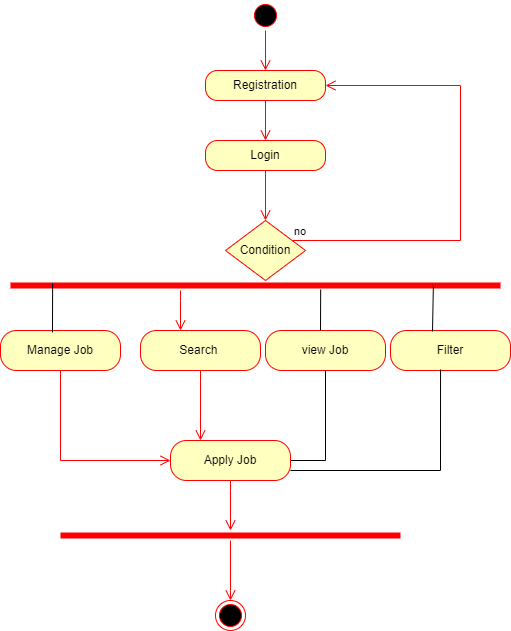

The diagram above was exported from draw.io. Its source (the exported page's mxGraphModel, read from the mxfile embedded in the PNG):
<mxGraphModel dx="868" dy="450" grid="1" gridSize="10" guides="1" tooltips="1" connect="1" arrows="1" fold="1" page="1" pageScale="1" pageWidth="850" pageHeight="1100" math="0" shadow="0">
  <root>
    <mxCell id="0" />
    <mxCell id="1" parent="0" />
    <mxCell id="y9oT3N5oG-yZ3tKXutud-1" value="Registration" style="rounded=1;whiteSpace=wrap;html=1;arcSize=40;fontColor=#000000;fillColor=#ffffc0;strokeColor=#ff0000;" parent="1" vertex="1">
      <mxGeometry x="365" y="80" width="120" height="30" as="geometry" />
    </mxCell>
    <mxCell id="y9oT3N5oG-yZ3tKXutud-2" value="" style="edgeStyle=orthogonalEdgeStyle;html=1;verticalAlign=bottom;endArrow=open;endSize=8;strokeColor=#ff0000;rounded=0;" parent="1" source="y9oT3N5oG-yZ3tKXutud-1" edge="1">
      <mxGeometry relative="1" as="geometry">
        <mxPoint x="425" y="150" as="targetPoint" />
      </mxGeometry>
    </mxCell>
    <mxCell id="y9oT3N5oG-yZ3tKXutud-3" value="" style="ellipse;html=1;shape=startState;fillColor=#000000;strokeColor=#ff0000;" parent="1" vertex="1">
      <mxGeometry x="410" y="10" width="30" height="30" as="geometry" />
    </mxCell>
    <mxCell id="y9oT3N5oG-yZ3tKXutud-4" value="" style="edgeStyle=orthogonalEdgeStyle;html=1;verticalAlign=bottom;endArrow=open;endSize=8;strokeColor=#ff0000;rounded=0;" parent="1" source="y9oT3N5oG-yZ3tKXutud-3" edge="1">
      <mxGeometry relative="1" as="geometry">
        <mxPoint x="425" y="80" as="targetPoint" />
      </mxGeometry>
    </mxCell>
    <mxCell id="y9oT3N5oG-yZ3tKXutud-5" value="Login" style="rounded=1;whiteSpace=wrap;html=1;arcSize=40;fontColor=#000000;fillColor=#ffffc0;strokeColor=#ff0000;" parent="1" vertex="1">
      <mxGeometry x="365" y="150" width="120" height="30" as="geometry" />
    </mxCell>
    <mxCell id="y9oT3N5oG-yZ3tKXutud-6" value="" style="edgeStyle=orthogonalEdgeStyle;html=1;verticalAlign=bottom;endArrow=open;endSize=8;strokeColor=#ff0000;rounded=0;" parent="1" source="y9oT3N5oG-yZ3tKXutud-5" edge="1">
      <mxGeometry relative="1" as="geometry">
        <mxPoint x="425" y="230" as="targetPoint" />
      </mxGeometry>
    </mxCell>
    <mxCell id="y9oT3N5oG-yZ3tKXutud-7" value="Condition" style="rhombus;whiteSpace=wrap;html=1;fillColor=#ffffc0;strokeColor=#ff0000;" parent="1" vertex="1">
      <mxGeometry x="385" y="230" width="80" height="60" as="geometry" />
    </mxCell>
    <mxCell id="y9oT3N5oG-yZ3tKXutud-8" value="no" style="edgeStyle=orthogonalEdgeStyle;html=1;align=left;verticalAlign=bottom;endArrow=open;endSize=8;strokeColor=#ff0000;rounded=0;entryX=1;entryY=0.5;entryDx=0;entryDy=0;" parent="1" source="y9oT3N5oG-yZ3tKXutud-7" target="y9oT3N5oG-yZ3tKXutud-1" edge="1">
      <mxGeometry x="-1" relative="1" as="geometry">
        <mxPoint x="550" y="100" as="targetPoint" />
        <Array as="points">
          <mxPoint x="620" y="250" />
          <mxPoint x="620" y="95" />
        </Array>
      </mxGeometry>
    </mxCell>
    <mxCell id="y9oT3N5oG-yZ3tKXutud-10" value="Search&amp;nbsp;" style="rounded=1;whiteSpace=wrap;html=1;arcSize=40;fontColor=#000000;fillColor=#ffffc0;strokeColor=#ff0000;" parent="1" vertex="1">
      <mxGeometry x="300" y="340" width="120" height="40" as="geometry" />
    </mxCell>
    <mxCell id="y9oT3N5oG-yZ3tKXutud-11" value="" style="edgeStyle=orthogonalEdgeStyle;html=1;verticalAlign=bottom;endArrow=open;endSize=8;strokeColor=#ff0000;rounded=0;exitX=0.5;exitY=1;exitDx=0;exitDy=0;entryX=0.25;entryY=0;entryDx=0;entryDy=0;" parent="1" source="y9oT3N5oG-yZ3tKXutud-10" target="y9oT3N5oG-yZ3tKXutud-27" edge="1">
      <mxGeometry relative="1" as="geometry">
        <mxPoint x="350" y="420" as="targetPoint" />
        <Array as="points">
          <mxPoint x="360" y="380" />
          <mxPoint x="360" y="450" />
        </Array>
      </mxGeometry>
    </mxCell>
    <mxCell id="y9oT3N5oG-yZ3tKXutud-12" value="" style="shape=line;html=1;strokeWidth=6;strokeColor=#ff0000;" parent="1" vertex="1">
      <mxGeometry x="170" y="290" width="490" height="10" as="geometry" />
    </mxCell>
    <mxCell id="y9oT3N5oG-yZ3tKXutud-13" value="" style="edgeStyle=orthogonalEdgeStyle;html=1;verticalAlign=bottom;endArrow=open;endSize=8;strokeColor=#ff0000;rounded=0;" parent="1" target="y9oT3N5oG-yZ3tKXutud-10" edge="1">
      <mxGeometry relative="1" as="geometry">
        <mxPoint x="510" y="370" as="targetPoint" />
        <mxPoint x="340" y="300" as="sourcePoint" />
        <Array as="points">
          <mxPoint x="340" y="310" />
          <mxPoint x="340" y="310" />
        </Array>
      </mxGeometry>
    </mxCell>
    <mxCell id="y9oT3N5oG-yZ3tKXutud-14" value="Manage Job" style="rounded=1;whiteSpace=wrap;html=1;arcSize=40;fontColor=#000000;fillColor=#ffffc0;strokeColor=#ff0000;" parent="1" vertex="1">
      <mxGeometry x="160" y="340" width="120" height="40" as="geometry" />
    </mxCell>
    <mxCell id="y9oT3N5oG-yZ3tKXutud-15" value="" style="edgeStyle=orthogonalEdgeStyle;html=1;verticalAlign=bottom;endArrow=open;endSize=8;strokeColor=#ff0000;rounded=0;entryX=0;entryY=0.5;entryDx=0;entryDy=0;" parent="1" source="y9oT3N5oG-yZ3tKXutud-14" target="y9oT3N5oG-yZ3tKXutud-27" edge="1">
      <mxGeometry relative="1" as="geometry">
        <mxPoint x="230" y="490" as="targetPoint" />
        <Array as="points">
          <mxPoint x="220" y="470" />
        </Array>
      </mxGeometry>
    </mxCell>
    <mxCell id="y9oT3N5oG-yZ3tKXutud-16" value="view Job" style="rounded=1;whiteSpace=wrap;html=1;arcSize=40;fontColor=#000000;fillColor=#ffffc0;strokeColor=#ff0000;" parent="1" vertex="1">
      <mxGeometry x="425" y="340" width="120" height="40" as="geometry" />
    </mxCell>
    <mxCell id="y9oT3N5oG-yZ3tKXutud-18" value="" style="endArrow=none;html=1;rounded=0;exitX=0.433;exitY=0.05;exitDx=0;exitDy=0;entryX=0.086;entryY=0.3;entryDx=0;entryDy=0;entryPerimeter=0;exitPerimeter=0;" parent="1" source="y9oT3N5oG-yZ3tKXutud-14" target="y9oT3N5oG-yZ3tKXutud-12" edge="1">
      <mxGeometry width="50" height="50" relative="1" as="geometry">
        <mxPoint x="180" y="340" as="sourcePoint" />
        <mxPoint x="230" y="290" as="targetPoint" />
      </mxGeometry>
    </mxCell>
    <mxCell id="y9oT3N5oG-yZ3tKXutud-19" value="" style="endArrow=none;html=1;rounded=0;entryX=0.633;entryY=0.9;entryDx=0;entryDy=0;entryPerimeter=0;" parent="1" target="y9oT3N5oG-yZ3tKXutud-12" edge="1">
      <mxGeometry width="50" height="50" relative="1" as="geometry">
        <mxPoint x="480" y="340" as="sourcePoint" />
        <mxPoint x="496" y="300" as="targetPoint" />
      </mxGeometry>
    </mxCell>
    <mxCell id="y9oT3N5oG-yZ3tKXutud-20" value="Filter" style="rounded=1;whiteSpace=wrap;html=1;arcSize=40;fontColor=#000000;fillColor=#ffffc0;strokeColor=#ff0000;" parent="1" vertex="1">
      <mxGeometry x="550" y="340" width="120" height="40" as="geometry" />
    </mxCell>
    <mxCell id="y9oT3N5oG-yZ3tKXutud-24" value="" style="endArrow=none;html=1;rounded=0;entryX=0.863;entryY=0.5;entryDx=0;entryDy=0;entryPerimeter=0;exitX=0.35;exitY=0.025;exitDx=0;exitDy=0;exitPerimeter=0;" parent="1" source="y9oT3N5oG-yZ3tKXutud-20" target="y9oT3N5oG-yZ3tKXutud-12" edge="1">
      <mxGeometry width="50" height="50" relative="1" as="geometry">
        <mxPoint x="580" y="350" as="sourcePoint" />
        <mxPoint x="630" y="300" as="targetPoint" />
      </mxGeometry>
    </mxCell>
    <mxCell id="y9oT3N5oG-yZ3tKXutud-25" value="" style="endArrow=none;html=1;rounded=0;entryX=0.5;entryY=1;entryDx=0;entryDy=0;exitX=1;exitY=0.5;exitDx=0;exitDy=0;" parent="1" source="y9oT3N5oG-yZ3tKXutud-27" target="y9oT3N5oG-yZ3tKXutud-16" edge="1">
      <mxGeometry width="50" height="50" relative="1" as="geometry">
        <mxPoint x="485" y="420" as="sourcePoint" />
        <mxPoint x="510" y="390" as="targetPoint" />
        <Array as="points">
          <mxPoint x="485" y="470" />
        </Array>
      </mxGeometry>
    </mxCell>
    <mxCell id="y9oT3N5oG-yZ3tKXutud-26" value="" style="endArrow=none;html=1;rounded=0;entryX=0.417;entryY=0.975;entryDx=0;entryDy=0;entryPerimeter=0;exitX=1;exitY=0.75;exitDx=0;exitDy=0;" parent="1" source="y9oT3N5oG-yZ3tKXutud-27" target="y9oT3N5oG-yZ3tKXutud-20" edge="1">
      <mxGeometry width="50" height="50" relative="1" as="geometry">
        <mxPoint x="600" y="430" as="sourcePoint" />
        <mxPoint x="640" y="420" as="targetPoint" />
        <Array as="points">
          <mxPoint x="600" y="480" />
        </Array>
      </mxGeometry>
    </mxCell>
    <mxCell id="y9oT3N5oG-yZ3tKXutud-27" value="Apply Job" style="rounded=1;whiteSpace=wrap;html=1;arcSize=40;fontColor=#000000;fillColor=#ffffc0;strokeColor=#ff0000;" parent="1" vertex="1">
      <mxGeometry x="330" y="450" width="120" height="40" as="geometry" />
    </mxCell>
    <mxCell id="y9oT3N5oG-yZ3tKXutud-28" value="" style="edgeStyle=orthogonalEdgeStyle;html=1;verticalAlign=bottom;endArrow=open;endSize=8;strokeColor=#ff0000;rounded=0;" parent="1" source="y9oT3N5oG-yZ3tKXutud-27" edge="1">
      <mxGeometry relative="1" as="geometry">
        <mxPoint x="390" y="540" as="targetPoint" />
      </mxGeometry>
    </mxCell>
    <mxCell id="y9oT3N5oG-yZ3tKXutud-29" value="" style="shape=line;html=1;strokeWidth=6;strokeColor=#ff0000;" parent="1" vertex="1">
      <mxGeometry x="220" y="540" width="340" height="10" as="geometry" />
    </mxCell>
    <mxCell id="y9oT3N5oG-yZ3tKXutud-30" value="" style="edgeStyle=orthogonalEdgeStyle;html=1;verticalAlign=bottom;endArrow=open;endSize=8;strokeColor=#ff0000;rounded=0;" parent="1" source="y9oT3N5oG-yZ3tKXutud-29" edge="1">
      <mxGeometry relative="1" as="geometry">
        <mxPoint x="390" y="610" as="targetPoint" />
        <Array as="points">
          <mxPoint x="390" y="600" />
          <mxPoint x="390" y="600" />
        </Array>
      </mxGeometry>
    </mxCell>
    <mxCell id="y9oT3N5oG-yZ3tKXutud-31" value="" style="ellipse;html=1;shape=endState;fillColor=#000000;strokeColor=#ff0000;" parent="1" vertex="1">
      <mxGeometry x="375" y="610" width="30" height="30" as="geometry" />
    </mxCell>
  </root>
</mxGraphModel>